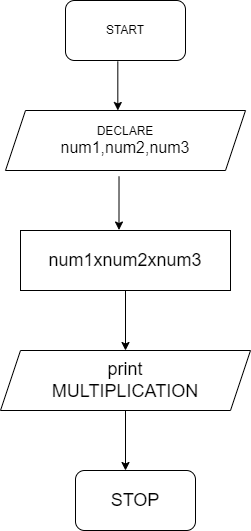

The diagram above was exported from draw.io. Its source (the exported page's mxGraphModel, read from the mxfile embedded in the PNG):
<mxGraphModel dx="1210" dy="565" grid="1" gridSize="10" guides="1" tooltips="1" connect="1" arrows="1" fold="1" page="1" pageScale="1" pageWidth="850" pageHeight="1100" math="0" shadow="0">
  <root>
    <mxCell id="0" />
    <mxCell id="1" parent="0" />
    <mxCell id="_BtuK-EhzXeMBufx5HWd-1" value="START" style="rounded=1;whiteSpace=wrap;html=1;" vertex="1" parent="1">
      <mxGeometry x="320" y="10" width="120" height="60" as="geometry" />
    </mxCell>
    <mxCell id="_BtuK-EhzXeMBufx5HWd-2" value="DECLARE&lt;br&gt;&lt;font size=&quot;3&quot;&gt;num1,num2,num3&lt;/font&gt;" style="shape=parallelogram;perimeter=parallelogramPerimeter;whiteSpace=wrap;html=1;fixedSize=1;" vertex="1" parent="1">
      <mxGeometry x="260" y="120" width="240" height="60" as="geometry" />
    </mxCell>
    <mxCell id="_BtuK-EhzXeMBufx5HWd-3" value="num1xnum2xnum3" style="rounded=0;whiteSpace=wrap;html=1;fontSize=18;" vertex="1" parent="1">
      <mxGeometry x="275" y="240" width="210" height="60" as="geometry" />
    </mxCell>
    <mxCell id="_BtuK-EhzXeMBufx5HWd-4" value="print&lt;br&gt;MULTIPLICATION" style="shape=parallelogram;perimeter=parallelogramPerimeter;whiteSpace=wrap;html=1;fixedSize=1;fontSize=18;" vertex="1" parent="1">
      <mxGeometry x="255" y="360" width="250" height="60" as="geometry" />
    </mxCell>
    <mxCell id="_BtuK-EhzXeMBufx5HWd-5" value="STOP" style="rounded=1;whiteSpace=wrap;html=1;fontSize=18;" vertex="1" parent="1">
      <mxGeometry x="330" y="480" width="120" height="60" as="geometry" />
    </mxCell>
    <mxCell id="_BtuK-EhzXeMBufx5HWd-6" value="" style="endArrow=classic;html=1;rounded=0;fontSize=18;exitX=0.473;exitY=1.096;exitDx=0;exitDy=0;exitPerimeter=0;entryX=0.469;entryY=-0.008;entryDx=0;entryDy=0;entryPerimeter=0;" edge="1" parent="1" source="_BtuK-EhzXeMBufx5HWd-2" target="_BtuK-EhzXeMBufx5HWd-3">
      <mxGeometry width="50" height="50" relative="1" as="geometry">
        <mxPoint x="400" y="300" as="sourcePoint" />
        <mxPoint x="450" y="250" as="targetPoint" />
      </mxGeometry>
    </mxCell>
    <mxCell id="_BtuK-EhzXeMBufx5HWd-7" value="" style="endArrow=classic;html=1;rounded=0;fontSize=18;exitX=0.5;exitY=1;exitDx=0;exitDy=0;" edge="1" parent="1" source="_BtuK-EhzXeMBufx5HWd-3" target="_BtuK-EhzXeMBufx5HWd-4">
      <mxGeometry width="50" height="50" relative="1" as="geometry">
        <mxPoint x="400" y="300" as="sourcePoint" />
        <mxPoint x="450" y="250" as="targetPoint" />
      </mxGeometry>
    </mxCell>
    <mxCell id="_BtuK-EhzXeMBufx5HWd-8" value="" style="endArrow=classic;html=1;rounded=0;fontSize=18;exitX=0.436;exitY=1.013;exitDx=0;exitDy=0;exitPerimeter=0;entryX=0.468;entryY=0;entryDx=0;entryDy=0;entryPerimeter=0;" edge="1" parent="1" source="_BtuK-EhzXeMBufx5HWd-1" target="_BtuK-EhzXeMBufx5HWd-2">
      <mxGeometry width="50" height="50" relative="1" as="geometry">
        <mxPoint x="400" y="300" as="sourcePoint" />
        <mxPoint x="450" y="250" as="targetPoint" />
      </mxGeometry>
    </mxCell>
    <mxCell id="_BtuK-EhzXeMBufx5HWd-9" value="" style="endArrow=classic;html=1;rounded=0;fontSize=18;exitX=0.5;exitY=1;exitDx=0;exitDy=0;" edge="1" parent="1" source="_BtuK-EhzXeMBufx5HWd-4">
      <mxGeometry width="50" height="50" relative="1" as="geometry">
        <mxPoint x="400" y="300" as="sourcePoint" />
        <mxPoint x="380" y="480" as="targetPoint" />
      </mxGeometry>
    </mxCell>
  </root>
</mxGraphModel>